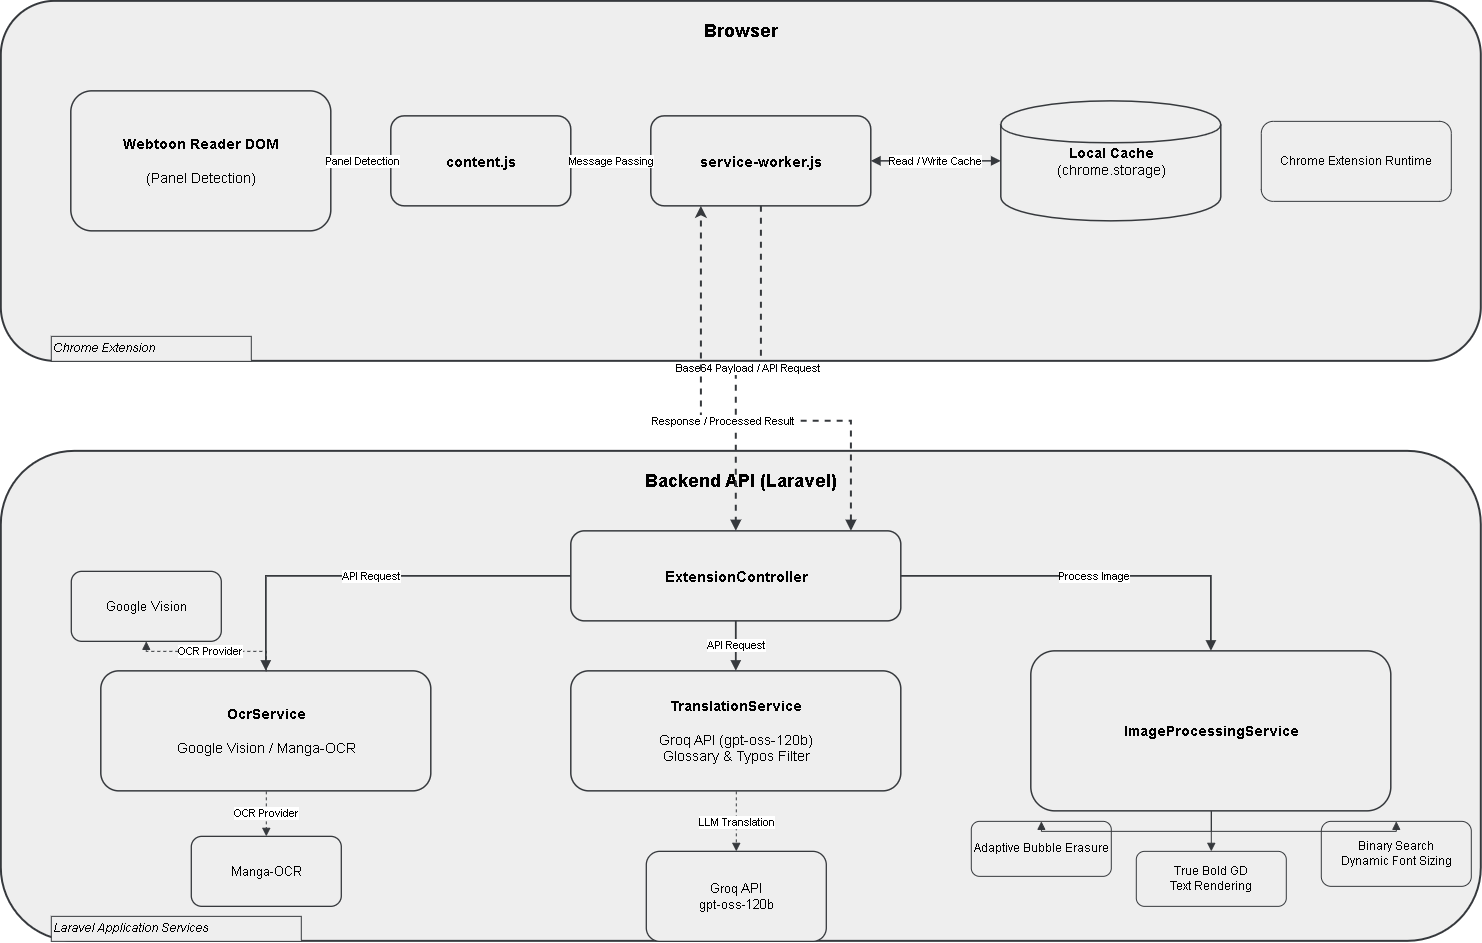

The diagram above was exported from draw.io. Its source (the exported page's mxGraphModel, read from the mxfile embedded in the PNG):
<mxGraphModel dx="1893" dy="1142" grid="1" gridSize="10" guides="1" tooltips="1" connect="1" arrows="1" fold="1" page="1" pageScale="1" pageWidth="1600" pageHeight="1000" math="0" shadow="0">
  <root>
    <mxCell id="0" />
    <mxCell id="1" parent="0" />
    <mxCell id="2" parent="1" style="rounded=1;whiteSpace=wrap;html=1;strokeWidth=2;fontStyle=1;fontSize=18;verticalAlign=top;spacingTop=12;fillColor=#eeeeee;strokeColor=#36393d;" value="Browser" vertex="1">
      <mxGeometry height="360" width="1480" x="50" y="50" as="geometry" />
    </mxCell>
    <mxCell id="3" parent="2" style="rounded=1;whiteSpace=wrap;html=1;strokeWidth=1.5;fontSize=14;align=center;verticalAlign=middle;fillColor=#eeeeee;strokeColor=#36393d;" value="&lt;b&gt;Webtoon Reader DOM&lt;/b&gt;&lt;br&gt;&lt;br&gt;(Panel Detection)" vertex="1">
      <mxGeometry height="140" width="260" x="70" y="90" as="geometry" />
    </mxCell>
    <mxCell id="4" parent="2" style="rounded=1;whiteSpace=wrap;html=1;strokeWidth=1.5;fontSize=15;align=center;verticalAlign=middle;fillColor=#eeeeee;strokeColor=#36393d;" value="&lt;b&gt;content.js&lt;/b&gt;" vertex="1">
      <mxGeometry height="90" width="180" x="390" y="115" as="geometry" />
    </mxCell>
    <mxCell id="5" parent="2" style="rounded=1;whiteSpace=wrap;html=1;strokeWidth=1.5;fontSize=15;align=center;verticalAlign=middle;fillColor=#eeeeee;strokeColor=#36393d;" value="&lt;b&gt;service-worker.js&lt;/b&gt;" vertex="1">
      <mxGeometry height="90" width="220" x="650" y="115" as="geometry" />
    </mxCell>
    <mxCell id="6" parent="2" style="shape=cylinder;whiteSpace=wrap;html=1;strokeWidth=1.5;fontSize=14;align=center;verticalAlign=middle;fillColor=#eeeeee;strokeColor=#36393d;" value="&lt;b&gt;Local Cache&lt;/b&gt;&lt;br&gt;(chrome.storage)" vertex="1">
      <mxGeometry height="120" width="220" x="1000" y="100" as="geometry" />
    </mxCell>
    <mxCell id="7" parent="2" style="rounded=1;whiteSpace=wrap;html=1;fontSize=12;align=center;verticalAlign=middle;fillColor=#eeeeee;strokeColor=#36393d;" value="Chrome Extension Runtime" vertex="1">
      <mxGeometry height="80" width="190" x="1260" y="120" as="geometry" />
    </mxCell>
    <mxCell id="8" parent="2" style="rounded=0;whiteSpace=wrap;html=1;fontSize=12;fontStyle=2;align=left;fillColor=#eeeeee;strokeColor=#36393d;" value="Chrome Extension" vertex="1">
      <mxGeometry height="25" width="200" x="50" y="335" as="geometry" />
    </mxCell>
    <mxCell id="9" parent="1" style="rounded=1;whiteSpace=wrap;html=1;strokeWidth=2;fontStyle=1;fontSize=18;verticalAlign=top;spacingTop=12;fillColor=#eeeeee;strokeColor=#36393d;" value="Backend API (Laravel)" vertex="1">
      <mxGeometry height="490" width="1480" x="50" y="500" as="geometry" />
    </mxCell>
    <mxCell id="10" parent="9" style="rounded=1;whiteSpace=wrap;html=1;strokeWidth=1.5;fontSize=15;align=center;verticalAlign=middle;fillColor=#eeeeee;strokeColor=#36393d;" value="&lt;b&gt;ExtensionController&lt;/b&gt;" vertex="1">
      <mxGeometry height="90" width="330" x="570" y="80" as="geometry" />
    </mxCell>
    <mxCell id="11" parent="9" style="rounded=1;whiteSpace=wrap;html=1;strokeWidth=1.5;fontSize=14;align=center;verticalAlign=middle;fillColor=#eeeeee;strokeColor=#36393d;" value="&lt;b&gt;OcrService&lt;/b&gt;&lt;br&gt;&lt;br&gt;Google Vision / Manga-OCR" vertex="1">
      <mxGeometry height="120" width="330" x="100" y="220" as="geometry" />
    </mxCell>
    <mxCell id="12" parent="9" style="rounded=1;whiteSpace=wrap;html=1;strokeWidth=1.5;fontSize=14;align=center;verticalAlign=middle;fillColor=#eeeeee;strokeColor=#36393d;" value="&lt;b&gt;TranslationService&lt;/b&gt;&lt;br&gt;&lt;br&gt;Groq API (gpt-oss-120b)&lt;br&gt;Glossary &amp;amp; Typos Filter" vertex="1">
      <mxGeometry height="120" width="330" x="570" y="220" as="geometry" />
    </mxCell>
    <mxCell id="13" parent="9" style="rounded=1;whiteSpace=wrap;html=1;strokeWidth=1.5;fontSize=14;align=center;verticalAlign=middle;fillColor=#eeeeee;strokeColor=#36393d;" value="&lt;b&gt;ImageProcessingService&lt;/b&gt;" vertex="1">
      <mxGeometry height="160" width="360" x="1030" y="200" as="geometry" />
    </mxCell>
    <mxCell id="14" parent="9" style="rounded=1;whiteSpace=wrap;html=1;strokeWidth=1;fontSize=12;align=center;verticalAlign=middle;fillColor=#eeeeee;strokeColor=#36393d;" value="Adaptive Bubble Erasure" vertex="1">
      <mxGeometry height="55" width="140" x="970" y="370" as="geometry" />
    </mxCell>
    <mxCell id="15" parent="9" style="rounded=1;whiteSpace=wrap;html=1;strokeWidth=1;fontSize=12;align=center;verticalAlign=middle;fillColor=#eeeeee;strokeColor=#36393d;" value="Binary Search&lt;br&gt;Dynamic Font Sizing" vertex="1">
      <mxGeometry height="65" width="150" x="1320" y="370" as="geometry" />
    </mxCell>
    <mxCell id="16" parent="9" style="rounded=1;whiteSpace=wrap;html=1;strokeWidth=1;fontSize=12;align=center;verticalAlign=middle;fillColor=#eeeeee;strokeColor=#36393d;" value="True Bold GD&lt;br&gt;Text Rendering" vertex="1">
      <mxGeometry height="55" width="150" x="1135" y="400" as="geometry" />
    </mxCell>
    <mxCell id="17" parent="9" style="rounded=1;whiteSpace=wrap;html=1;strokeWidth=1.3;fontSize=13;align=center;verticalAlign=middle;fillColor=#eeeeee;strokeColor=#36393d;" value="Groq API&lt;br&gt;gpt-oss-120b" vertex="1">
      <mxGeometry height="90" width="180" x="645" y="400" as="geometry" />
    </mxCell>
    <mxCell id="18" edge="1" parent="9" source="12" style="edgeStyle=orthogonalEdgeStyle;rounded=0;orthogonalLoop=1;jettySize=auto;html=1;endArrow=block;dashed=1;fillColor=#eeeeee;strokeColor=#36393d;" target="17" value="LLM Translation">
      <mxGeometry relative="1" as="geometry" />
    </mxCell>
    <mxCell id="19" parent="9" style="rounded=1;whiteSpace=wrap;html=1;strokeWidth=1.3;fontSize=13;align=center;verticalAlign=middle;fillColor=#eeeeee;strokeColor=#36393d;" value="Manga-OCR" vertex="1">
      <mxGeometry height="70" width="150" x="190" y="385" as="geometry" />
    </mxCell>
    <mxCell id="20" edge="1" parent="9" source="11" style="edgeStyle=orthogonalEdgeStyle;rounded=0;orthogonalLoop=1;jettySize=auto;html=1;endArrow=block;dashed=1;fillColor=#eeeeee;strokeColor=#36393d;" target="19" value="OCR Provider">
      <mxGeometry relative="1" as="geometry" />
    </mxCell>
    <mxCell id="21" parent="9" style="rounded=1;whiteSpace=wrap;html=1;strokeWidth=1.3;fontSize=13;align=center;verticalAlign=middle;fillColor=#eeeeee;strokeColor=#36393d;" value="Google Vision" vertex="1">
      <mxGeometry height="70" width="150" x="70" y="120" as="geometry" />
    </mxCell>
    <mxCell id="22" edge="1" parent="9" source="11" style="edgeStyle=orthogonalEdgeStyle;rounded=0;orthogonalLoop=1;jettySize=auto;html=1;endArrow=block;dashed=1;fillColor=#eeeeee;strokeColor=#36393d;" target="21" value="OCR Provider">
      <mxGeometry relative="1" as="geometry" />
    </mxCell>
    <mxCell id="23" parent="9" style="rounded=0;whiteSpace=wrap;html=1;fontSize=12;fontStyle=2;align=left;fillColor=#eeeeee;strokeColor=#36393d;" value="Laravel Application Services" vertex="1">
      <mxGeometry height="25" width="250" x="50" y="465" as="geometry" />
    </mxCell>
    <mxCell id="24" edge="1" parent="1" source="3" style="edgeStyle=orthogonalEdgeStyle;rounded=0;orthogonalLoop=1;jettySize=auto;html=1;endArrow=block;strokeWidth=1.5;fillColor=#eeeeee;strokeColor=#36393d;" target="4" value="Panel Detection">
      <mxGeometry relative="1" as="geometry" />
    </mxCell>
    <mxCell id="25" edge="1" parent="1" source="4" style="edgeStyle=orthogonalEdgeStyle;rounded=0;orthogonalLoop=1;jettySize=auto;html=1;endArrow=block;startArrow=block;strokeWidth=1.5;fillColor=#eeeeee;strokeColor=#36393d;" target="5" value="Message Passing">
      <mxGeometry relative="1" as="geometry" />
    </mxCell>
    <mxCell id="26" edge="1" parent="1" source="5" style="edgeStyle=orthogonalEdgeStyle;rounded=0;orthogonalLoop=1;jettySize=auto;html=1;endArrow=block;startArrow=block;strokeWidth=1.5;fillColor=#eeeeee;strokeColor=#36393d;" target="6" value="Read / Write Cache">
      <mxGeometry relative="1" as="geometry" />
    </mxCell>
    <mxCell id="27" edge="1" parent="1" source="10" style="edgeStyle=orthogonalEdgeStyle;rounded=0;orthogonalLoop=1;jettySize=auto;html=1;endArrow=block;strokeWidth=1.8;fillColor=#eeeeee;strokeColor=#36393d;" target="11" value="API Request">
      <mxGeometry relative="1" as="geometry" />
    </mxCell>
    <mxCell id="28" edge="1" parent="1" source="10" style="edgeStyle=orthogonalEdgeStyle;rounded=0;orthogonalLoop=1;jettySize=auto;html=1;endArrow=block;strokeWidth=1.8;fillColor=#eeeeee;strokeColor=#36393d;" target="12" value="API Request">
      <mxGeometry relative="1" as="geometry" />
    </mxCell>
    <mxCell id="29" edge="1" parent="1" source="10" style="edgeStyle=orthogonalEdgeStyle;rounded=0;orthogonalLoop=1;jettySize=auto;html=1;endArrow=block;strokeWidth=1.8;fillColor=#eeeeee;strokeColor=#36393d;" target="13" value="Process Image">
      <mxGeometry relative="1" as="geometry" />
    </mxCell>
    <mxCell id="30" edge="1" parent="1" source="13" style="edgeStyle=orthogonalEdgeStyle;rounded=0;orthogonalLoop=1;jettySize=auto;html=1;endArrow=block;strokeWidth=1;fillColor=#eeeeee;strokeColor=#36393d;" target="14">
      <mxGeometry relative="1" as="geometry" />
    </mxCell>
    <mxCell id="31" edge="1" parent="1" source="13" style="edgeStyle=orthogonalEdgeStyle;rounded=0;orthogonalLoop=1;jettySize=auto;html=1;endArrow=block;strokeWidth=1;fillColor=#eeeeee;strokeColor=#36393d;" target="15">
      <mxGeometry relative="1" as="geometry" />
    </mxCell>
    <mxCell id="32" edge="1" parent="1" source="13" style="edgeStyle=orthogonalEdgeStyle;rounded=0;orthogonalLoop=1;jettySize=auto;html=1;endArrow=block;strokeWidth=1;fillColor=#eeeeee;strokeColor=#36393d;" target="16">
      <mxGeometry relative="1" as="geometry" />
    </mxCell>
    <mxCell id="33" edge="1" parent="1" source="5" style="edgeStyle=orthogonalEdgeStyle;rounded=0;orthogonalLoop=1;jettySize=auto;html=1;endArrow=block;strokeWidth=2;dashed=1;fillColor=#eeeeee;strokeColor=#36393d;" target="10" value="Base64 Payload / API Request">
      <mxGeometry relative="1" as="geometry" />
    </mxCell>
    <mxCell id="34" edge="1" parent="1" source="10" style="edgeStyle=orthogonalEdgeStyle;rounded=0;orthogonalLoop=1;jettySize=auto;html=1;startArrow=block;strokeWidth=2;dashed=1;fillColor=#eeeeee;strokeColor=#36393d;" target="5" value="Response / Processed Result">
      <mxGeometry relative="1" as="geometry">
        <Array as="points">
          <mxPoint x="900" y="470" />
          <mxPoint x="750" y="470" />
        </Array>
      </mxGeometry>
    </mxCell>
  </root>
</mxGraphModel>